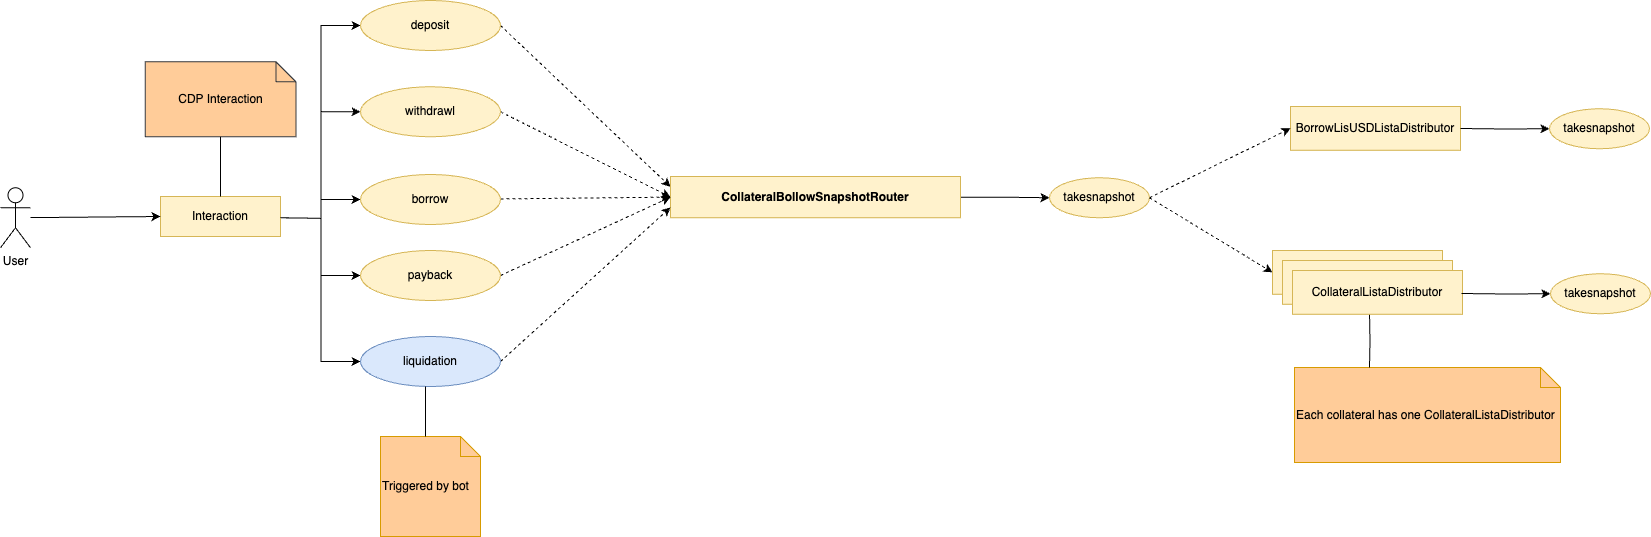

The diagram above was exported from draw.io. Its source (the exported page's mxGraphModel, read from the mxfile embedded in the PNG):
<mxGraphModel dx="3088" dy="1954" grid="1" gridSize="10" guides="1" tooltips="1" connect="1" arrows="1" fold="1" page="1" pageScale="1" pageWidth="827" pageHeight="1169" math="0" shadow="0">
  <root>
    <mxCell id="0" />
    <mxCell id="1" parent="0" />
    <mxCell id="sh1V3YF2u7fXcPTybAn4-8" value="BorrowLisUSDListaDistributor" style="whiteSpace=wrap;html=1;align=center;strokeColor=#d6b656;verticalAlign=middle;fontFamily=Helvetica;fontSize=12;fillColor=#fff2cc;" parent="1" vertex="1">
      <mxGeometry x="410" y="-370" width="170" height="43.75" as="geometry" />
    </mxCell>
    <mxCell id="8iG13IhnhN3kT9jycwEs-19" style="edgeStyle=orthogonalEdgeStyle;rounded=0;orthogonalLoop=1;jettySize=auto;html=1;entryX=0;entryY=0.5;entryDx=0;entryDy=0;fontFamily=Helvetica;fontSize=12;fontColor=default;exitX=1;exitY=0.5;exitDx=0;exitDy=0;" parent="1" target="8iG13IhnhN3kT9jycwEs-22" edge="1">
      <mxGeometry relative="1" as="geometry">
        <mxPoint x="-600" y="-258.75" as="sourcePoint" />
      </mxGeometry>
    </mxCell>
    <mxCell id="8iG13IhnhN3kT9jycwEs-20" style="edgeStyle=orthogonalEdgeStyle;rounded=0;orthogonalLoop=1;jettySize=auto;html=1;entryX=0;entryY=0.5;entryDx=0;entryDy=0;fontFamily=Helvetica;fontSize=12;fontColor=default;exitX=1;exitY=0.5;exitDx=0;exitDy=0;" parent="1" target="8iG13IhnhN3kT9jycwEs-25" edge="1">
      <mxGeometry relative="1" as="geometry">
        <mxPoint x="-600" y="-258.75" as="sourcePoint" />
      </mxGeometry>
    </mxCell>
    <mxCell id="8iG13IhnhN3kT9jycwEs-21" value="Interaction" style="whiteSpace=wrap;html=1;align=center;strokeColor=#d6b656;verticalAlign=middle;fontFamily=Helvetica;fontSize=12;fillColor=#fff2cc;" parent="1" vertex="1">
      <mxGeometry x="-720" y="-280" width="120" height="40" as="geometry" />
    </mxCell>
    <mxCell id="8iG13IhnhN3kT9jycwEs-39" style="rounded=0;orthogonalLoop=1;jettySize=auto;html=1;entryX=0;entryY=0.5;entryDx=0;entryDy=0;dashed=1;exitX=1;exitY=0.5;exitDx=0;exitDy=0;" parent="1" source="8iG13IhnhN3kT9jycwEs-22" target="8iG13IhnhN3kT9jycwEs-32" edge="1">
      <mxGeometry relative="1" as="geometry" />
    </mxCell>
    <mxCell id="8iG13IhnhN3kT9jycwEs-22" value="withdrawl" style="ellipse;whiteSpace=wrap;html=1;align=center;strokeColor=#d6b656;verticalAlign=middle;fontFamily=Helvetica;fontSize=12;fillColor=#fff2cc;" parent="1" vertex="1">
      <mxGeometry x="-520" y="-389.75" width="140" height="50" as="geometry" />
    </mxCell>
    <mxCell id="8iG13IhnhN3kT9jycwEs-24" style="rounded=0;orthogonalLoop=1;jettySize=auto;html=1;exitX=1;exitY=0.5;exitDx=0;exitDy=0;fontFamily=Helvetica;fontSize=12;fontColor=default;endArrow=classic;endFill=1;entryX=0;entryY=0.25;entryDx=0;entryDy=0;dashed=1;" parent="1" source="8iG13IhnhN3kT9jycwEs-25" target="8iG13IhnhN3kT9jycwEs-32" edge="1">
      <mxGeometry relative="1" as="geometry">
        <mxPoint x="-280" y="-100" as="targetPoint" />
      </mxGeometry>
    </mxCell>
    <mxCell id="8iG13IhnhN3kT9jycwEs-25" value="deposit" style="ellipse;whiteSpace=wrap;html=1;align=center;strokeColor=#d6b656;verticalAlign=middle;fontFamily=Helvetica;fontSize=12;fillColor=#fff2cc;" parent="1" vertex="1">
      <mxGeometry x="-520" y="-476" width="140" height="50" as="geometry" />
    </mxCell>
    <mxCell id="8iG13IhnhN3kT9jycwEs-37" style="rounded=0;orthogonalLoop=1;jettySize=auto;html=1;entryX=0;entryY=0.5;entryDx=0;entryDy=0;" parent="1" target="8iG13IhnhN3kT9jycwEs-35" edge="1">
      <mxGeometry relative="1" as="geometry">
        <mxPoint x="230" y="-278.29613095238096" as="sourcePoint" />
      </mxGeometry>
    </mxCell>
    <mxCell id="Q4Cm-afexPh4j-uWmZkR-1" style="edgeStyle=orthogonalEdgeStyle;rounded=0;orthogonalLoop=1;jettySize=auto;html=1;entryX=0;entryY=0.5;entryDx=0;entryDy=0;" edge="1" parent="1" source="8iG13IhnhN3kT9jycwEs-32" target="8iG13IhnhN3kT9jycwEs-35">
      <mxGeometry relative="1" as="geometry" />
    </mxCell>
    <mxCell id="8iG13IhnhN3kT9jycwEs-32" value="&lt;span style=&quot;font-weight: 700; text-wrap: nowrap;&quot;&gt;CollateralBollowSnapshotRouter&lt;/span&gt;" style="whiteSpace=wrap;html=1;align=center;strokeColor=#d6b656;verticalAlign=middle;fontFamily=Helvetica;fontSize=12;fillColor=#fff2cc;" parent="1" vertex="1">
      <mxGeometry x="-210" y="-300" width="290" height="41.25" as="geometry" />
    </mxCell>
    <mxCell id="8iG13IhnhN3kT9jycwEs-46" style="rounded=0;orthogonalLoop=1;jettySize=auto;html=1;entryX=0;entryY=0.5;entryDx=0;entryDy=0;dashed=1;exitX=1;exitY=0.5;exitDx=0;exitDy=0;" parent="1" source="8iG13IhnhN3kT9jycwEs-35" target="sh1V3YF2u7fXcPTybAn4-8" edge="1">
      <mxGeometry relative="1" as="geometry" />
    </mxCell>
    <mxCell id="8iG13IhnhN3kT9jycwEs-35" value="takesnapshot" style="ellipse;whiteSpace=wrap;html=1;align=center;strokeColor=#d6b656;verticalAlign=middle;fontFamily=Helvetica;fontSize=12;fillColor=#fff2cc;" parent="1" vertex="1">
      <mxGeometry x="169" y="-298.75" width="100" height="40" as="geometry" />
    </mxCell>
    <mxCell id="8iG13IhnhN3kT9jycwEs-41" style="rounded=0;orthogonalLoop=1;jettySize=auto;html=1;entryX=0;entryY=0.75;entryDx=0;entryDy=0;dashed=1;exitX=1;exitY=0.5;exitDx=0;exitDy=0;" parent="1" source="BTFgay8TXQey7ZLLztnD-60" target="8iG13IhnhN3kT9jycwEs-32" edge="1">
      <mxGeometry relative="1" as="geometry">
        <mxPoint x="-380" y="48" as="sourcePoint" />
      </mxGeometry>
    </mxCell>
    <mxCell id="8iG13IhnhN3kT9jycwEs-48" style="rounded=0;orthogonalLoop=1;jettySize=auto;html=1;dashed=1;entryX=0;entryY=0.5;entryDx=0;entryDy=0;exitX=1;exitY=0.5;exitDx=0;exitDy=0;" parent="1" source="8iG13IhnhN3kT9jycwEs-35" target="tvSgZk50NOiONqUOdqql-1" edge="1">
      <mxGeometry relative="1" as="geometry">
        <mxPoint x="159" y="20" as="sourcePoint" />
        <mxPoint x="49" y="230" as="targetPoint" />
      </mxGeometry>
    </mxCell>
    <mxCell id="BTFgay8TXQey7ZLLztnD-18" style="edgeStyle=orthogonalEdgeStyle;rounded=0;orthogonalLoop=1;jettySize=auto;html=1;entryX=0;entryY=0.5;entryDx=0;entryDy=0;" parent="1" target="BTFgay8TXQey7ZLLztnD-16" edge="1">
      <mxGeometry relative="1" as="geometry">
        <mxPoint x="-600" y="-258.70000000000005" as="sourcePoint" />
      </mxGeometry>
    </mxCell>
    <mxCell id="BTFgay8TXQey7ZLLztnD-39" style="edgeStyle=orthogonalEdgeStyle;rounded=0;orthogonalLoop=1;jettySize=auto;html=1;entryX=0;entryY=0.5;entryDx=0;entryDy=0;" parent="1" target="BTFgay8TXQey7ZLLztnD-38" edge="1">
      <mxGeometry relative="1" as="geometry">
        <mxPoint x="-600" y="-258.70000000000005" as="sourcePoint" />
      </mxGeometry>
    </mxCell>
    <mxCell id="BTFgay8TXQey7ZLLztnD-61" style="edgeStyle=orthogonalEdgeStyle;rounded=0;orthogonalLoop=1;jettySize=auto;html=1;entryX=0;entryY=0.5;entryDx=0;entryDy=0;" parent="1" target="BTFgay8TXQey7ZLLztnD-60" edge="1">
      <mxGeometry relative="1" as="geometry">
        <mxPoint x="-600" y="-258.70000000000005" as="sourcePoint" />
      </mxGeometry>
    </mxCell>
    <mxCell id="BTFgay8TXQey7ZLLztnD-41" style="rounded=0;orthogonalLoop=1;jettySize=auto;html=1;entryX=0;entryY=0.5;entryDx=0;entryDy=0;" parent="1" source="BTFgay8TXQey7ZLLztnD-11" target="8iG13IhnhN3kT9jycwEs-21" edge="1">
      <mxGeometry relative="1" as="geometry">
        <mxPoint x="-830" y="-198.50599999999986" as="targetPoint" />
      </mxGeometry>
    </mxCell>
    <mxCell id="BTFgay8TXQey7ZLLztnD-11" value="User" style="shape=umlActor;verticalLabelPosition=bottom;verticalAlign=top;html=1;outlineConnect=0;" parent="1" vertex="1">
      <mxGeometry x="-880" y="-288.75" width="30" height="60" as="geometry" />
    </mxCell>
    <mxCell id="JXHVmus-Y05hQWLkK5Cy-2" style="rounded=0;orthogonalLoop=1;jettySize=auto;html=1;entryX=0;entryY=0.5;entryDx=0;entryDy=0;dashed=1;" edge="1" parent="1" source="BTFgay8TXQey7ZLLztnD-16" target="8iG13IhnhN3kT9jycwEs-32">
      <mxGeometry relative="1" as="geometry" />
    </mxCell>
    <mxCell id="BTFgay8TXQey7ZLLztnD-16" value="borrow" style="ellipse;whiteSpace=wrap;html=1;align=center;strokeColor=#d6b656;verticalAlign=middle;fontFamily=Helvetica;fontSize=12;fillColor=#fff2cc;" parent="1" vertex="1">
      <mxGeometry x="-520" y="-302" width="140" height="50" as="geometry" />
    </mxCell>
    <mxCell id="BTFgay8TXQey7ZLLztnD-34" value="CDP Interaction" style="shape=note;size=20;whiteSpace=wrap;html=1;strokeColor=#36393d;align=center;verticalAlign=middle;fontFamily=Helvetica;fontSize=12;fillColor=#ffcc99;" parent="1" vertex="1">
      <mxGeometry x="-735.37" y="-414.75" width="150.75" height="75" as="geometry" />
    </mxCell>
    <mxCell id="BTFgay8TXQey7ZLLztnD-35" style="edgeStyle=orthogonalEdgeStyle;rounded=0;orthogonalLoop=1;jettySize=auto;html=1;entryX=0.5;entryY=1;entryDx=0;entryDy=0;entryPerimeter=0;endArrow=none;endFill=0;" parent="1" source="8iG13IhnhN3kT9jycwEs-21" target="BTFgay8TXQey7ZLLztnD-34" edge="1">
      <mxGeometry relative="1" as="geometry" />
    </mxCell>
    <mxCell id="JXHVmus-Y05hQWLkK5Cy-3" style="rounded=0;orthogonalLoop=1;jettySize=auto;html=1;entryX=0;entryY=0.5;entryDx=0;entryDy=0;dashed=1;exitX=1;exitY=0.5;exitDx=0;exitDy=0;" edge="1" parent="1" source="BTFgay8TXQey7ZLLztnD-38" target="8iG13IhnhN3kT9jycwEs-32">
      <mxGeometry relative="1" as="geometry" />
    </mxCell>
    <mxCell id="BTFgay8TXQey7ZLLztnD-38" value="payback" style="ellipse;whiteSpace=wrap;html=1;align=center;strokeColor=#d6b656;verticalAlign=middle;fontFamily=Helvetica;fontSize=12;fillColor=#fff2cc;" parent="1" vertex="1">
      <mxGeometry x="-520" y="-226" width="140" height="50" as="geometry" />
    </mxCell>
    <mxCell id="BTFgay8TXQey7ZLLztnD-55" value="Each collateral has one&amp;nbsp;&lt;span style=&quot;text-align: center;&quot;&gt;CollateralListaDistributor&lt;/span&gt;&amp;nbsp;" style="shape=note;size=20;whiteSpace=wrap;html=1;strokeColor=#d79b00;align=left;verticalAlign=middle;fontFamily=Helvetica;fontSize=12;fillColor=#FFCC99;" parent="1" vertex="1">
      <mxGeometry x="414" y="-109" width="266" height="95" as="geometry" />
    </mxCell>
    <mxCell id="BTFgay8TXQey7ZLLztnD-56" style="edgeStyle=orthogonalEdgeStyle;rounded=0;orthogonalLoop=1;jettySize=auto;html=1;exitX=0.5;exitY=1;exitDx=0;exitDy=0;entryX=0;entryY=0;entryDx=75;entryDy=0;entryPerimeter=0;endArrow=none;endFill=0;" parent="1" target="BTFgay8TXQey7ZLLztnD-55" edge="1">
      <mxGeometry relative="1" as="geometry">
        <mxPoint x="489" y="-164" as="sourcePoint" />
      </mxGeometry>
    </mxCell>
    <mxCell id="BTFgay8TXQey7ZLLztnD-60" value="liquidation" style="ellipse;whiteSpace=wrap;html=1;align=center;strokeColor=#6c8ebf;verticalAlign=middle;fontFamily=Helvetica;fontSize=12;fillColor=#dae8fc;" parent="1" vertex="1">
      <mxGeometry x="-520" y="-140" width="140" height="50" as="geometry" />
    </mxCell>
    <mxCell id="tvSgZk50NOiONqUOdqql-1" value="CollateralListaDistributor" style="whiteSpace=wrap;html=1;align=center;strokeColor=#d6b656;verticalAlign=middle;fontFamily=Helvetica;fontSize=12;fillColor=#fff2cc;" parent="1" vertex="1">
      <mxGeometry x="392" y="-226" width="170" height="43.75" as="geometry" />
    </mxCell>
    <mxCell id="Q4Cm-afexPh4j-uWmZkR-3" value="CollateralListaDistributor" style="whiteSpace=wrap;html=1;align=center;strokeColor=#d6b656;verticalAlign=middle;fontFamily=Helvetica;fontSize=12;fillColor=#fff2cc;" vertex="1" parent="1">
      <mxGeometry x="402" y="-216" width="170" height="43.75" as="geometry" />
    </mxCell>
    <mxCell id="Q4Cm-afexPh4j-uWmZkR-4" value="CollateralListaDistributor" style="whiteSpace=wrap;html=1;align=center;strokeColor=#d6b656;verticalAlign=middle;fontFamily=Helvetica;fontSize=12;fillColor=#fff2cc;" vertex="1" parent="1">
      <mxGeometry x="412" y="-206" width="170" height="43.75" as="geometry" />
    </mxCell>
    <mxCell id="Q4Cm-afexPh4j-uWmZkR-5" style="edgeStyle=orthogonalEdgeStyle;rounded=0;orthogonalLoop=1;jettySize=auto;html=1;entryX=0;entryY=0.5;entryDx=0;entryDy=0;" edge="1" parent="1" target="Q4Cm-afexPh4j-uWmZkR-6">
      <mxGeometry relative="1" as="geometry">
        <mxPoint x="580" y="-348" as="sourcePoint" />
      </mxGeometry>
    </mxCell>
    <mxCell id="Q4Cm-afexPh4j-uWmZkR-6" value="takesnapshot" style="ellipse;whiteSpace=wrap;html=1;align=center;strokeColor=#d6b656;verticalAlign=middle;fontFamily=Helvetica;fontSize=12;fillColor=#fff2cc;" vertex="1" parent="1">
      <mxGeometry x="669" y="-367.75" width="100" height="40" as="geometry" />
    </mxCell>
    <mxCell id="Q4Cm-afexPh4j-uWmZkR-7" style="edgeStyle=orthogonalEdgeStyle;rounded=0;orthogonalLoop=1;jettySize=auto;html=1;entryX=0;entryY=0.5;entryDx=0;entryDy=0;" edge="1" parent="1" target="Q4Cm-afexPh4j-uWmZkR-8">
      <mxGeometry relative="1" as="geometry">
        <mxPoint x="581" y="-183" as="sourcePoint" />
      </mxGeometry>
    </mxCell>
    <mxCell id="Q4Cm-afexPh4j-uWmZkR-8" value="takesnapshot" style="ellipse;whiteSpace=wrap;html=1;align=center;strokeColor=#d6b656;verticalAlign=middle;fontFamily=Helvetica;fontSize=12;fillColor=#fff2cc;" vertex="1" parent="1">
      <mxGeometry x="670" y="-202.75" width="100" height="40" as="geometry" />
    </mxCell>
    <mxCell id="Djnq2E-y5BzRDitQEtCE-1" value="Triggered by bot" style="shape=note;size=20;whiteSpace=wrap;html=1;strokeColor=#d79b00;align=left;verticalAlign=middle;fontFamily=Helvetica;fontSize=12;fillColor=#FFCC99;" vertex="1" parent="1">
      <mxGeometry x="-500" y="-40" width="100" height="100" as="geometry" />
    </mxCell>
    <mxCell id="Djnq2E-y5BzRDitQEtCE-2" style="rounded=0;orthogonalLoop=1;jettySize=auto;html=1;exitX=0.5;exitY=1;exitDx=0;exitDy=0;endArrow=none;endFill=0;" edge="1" parent="1">
      <mxGeometry relative="1" as="geometry">
        <mxPoint x="-455" y="-90" as="sourcePoint" />
        <mxPoint x="-455" y="-40" as="targetPoint" />
      </mxGeometry>
    </mxCell>
  </root>
</mxGraphModel>